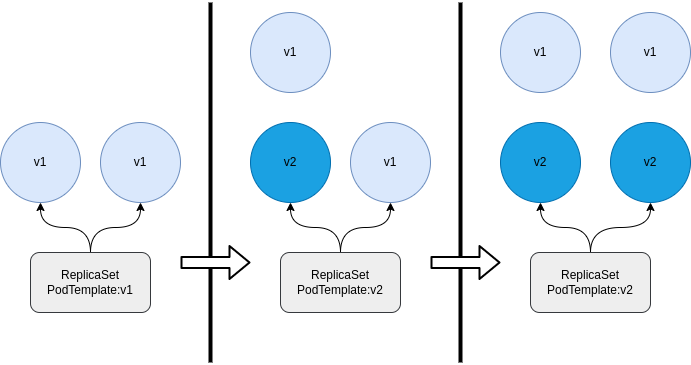

The diagram above was exported from draw.io. Its source (the exported page's mxGraphModel, read from the mxfile embedded in the PNG):
<mxGraphModel dx="918" dy="807" grid="1" gridSize="10" guides="1" tooltips="1" connect="1" arrows="1" fold="1" page="1" pageScale="1" pageWidth="1169" pageHeight="827" math="0" shadow="0">
  <root>
    <mxCell id="0" />
    <mxCell id="1" parent="0" />
    <mxCell id="NCQw9CsklHcP2YVSXY4X-2" value="" style="endArrow=none;html=1;strokeWidth=4;fontColor=#000000;" parent="1" edge="1">
      <mxGeometry width="50" height="50" relative="1" as="geometry">
        <mxPoint x="440" y="480" as="sourcePoint" />
        <mxPoint x="440" y="120" as="targetPoint" />
      </mxGeometry>
    </mxCell>
    <mxCell id="NCQw9CsklHcP2YVSXY4X-3" value="v1" style="ellipse;whiteSpace=wrap;html=1;aspect=fixed;fillColor=#dae8fc;strokeColor=#6c8ebf;fontColor=#000000;" parent="1" vertex="1">
      <mxGeometry x="230" y="240" width="80" height="80" as="geometry" />
    </mxCell>
    <mxCell id="NCQw9CsklHcP2YVSXY4X-4" value="v1" style="ellipse;whiteSpace=wrap;html=1;aspect=fixed;fillColor=#dae8fc;strokeColor=#6c8ebf;fontColor=#000000;" parent="1" vertex="1">
      <mxGeometry x="330" y="240" width="80" height="80" as="geometry" />
    </mxCell>
    <mxCell id="NCQw9CsklHcP2YVSXY4X-7" style="edgeStyle=orthogonalEdgeStyle;rounded=0;orthogonalLoop=1;jettySize=auto;html=1;exitX=0.5;exitY=0;exitDx=0;exitDy=0;strokeWidth=1;curved=1;fontColor=#000000;" parent="1" source="NCQw9CsklHcP2YVSXY4X-6" target="NCQw9CsklHcP2YVSXY4X-3" edge="1">
      <mxGeometry relative="1" as="geometry" />
    </mxCell>
    <mxCell id="NCQw9CsklHcP2YVSXY4X-8" style="edgeStyle=orthogonalEdgeStyle;curved=1;rounded=0;orthogonalLoop=1;jettySize=auto;html=1;exitX=0.5;exitY=0;exitDx=0;exitDy=0;strokeWidth=1;fontColor=#000000;" parent="1" source="NCQw9CsklHcP2YVSXY4X-6" target="NCQw9CsklHcP2YVSXY4X-4" edge="1">
      <mxGeometry relative="1" as="geometry" />
    </mxCell>
    <mxCell id="NCQw9CsklHcP2YVSXY4X-6" value="ReplicaSet&lt;br&gt;PodTemplate:v1" style="rounded=1;whiteSpace=wrap;html=1;fillColor=#eeeeee;strokeColor=#36393d;fontColor=#000000;" parent="1" vertex="1">
      <mxGeometry x="260" y="370" width="120" height="60" as="geometry" />
    </mxCell>
    <mxCell id="NCQw9CsklHcP2YVSXY4X-9" value="v2" style="ellipse;whiteSpace=wrap;html=1;aspect=fixed;fillColor=#1ba1e2;strokeColor=#006EAF;fontColor=#000000;" parent="1" vertex="1">
      <mxGeometry x="480" y="240" width="80" height="80" as="geometry" />
    </mxCell>
    <mxCell id="NCQw9CsklHcP2YVSXY4X-10" value="v1" style="ellipse;whiteSpace=wrap;html=1;aspect=fixed;fillColor=#dae8fc;strokeColor=#6c8ebf;fontColor=#000000;" parent="1" vertex="1">
      <mxGeometry x="580" y="240" width="80" height="80" as="geometry" />
    </mxCell>
    <mxCell id="NCQw9CsklHcP2YVSXY4X-11" style="edgeStyle=orthogonalEdgeStyle;rounded=0;orthogonalLoop=1;jettySize=auto;html=1;exitX=0.5;exitY=0;exitDx=0;exitDy=0;strokeWidth=1;curved=1;fontColor=#000000;" parent="1" source="NCQw9CsklHcP2YVSXY4X-13" target="NCQw9CsklHcP2YVSXY4X-9" edge="1">
      <mxGeometry relative="1" as="geometry" />
    </mxCell>
    <mxCell id="NCQw9CsklHcP2YVSXY4X-12" style="edgeStyle=orthogonalEdgeStyle;curved=1;rounded=0;orthogonalLoop=1;jettySize=auto;html=1;exitX=0.5;exitY=0;exitDx=0;exitDy=0;strokeWidth=1;fontColor=#000000;" parent="1" source="NCQw9CsklHcP2YVSXY4X-13" target="NCQw9CsklHcP2YVSXY4X-10" edge="1">
      <mxGeometry relative="1" as="geometry" />
    </mxCell>
    <mxCell id="NCQw9CsklHcP2YVSXY4X-13" value="ReplicaSet&lt;br&gt;PodTemplate:v2" style="rounded=1;whiteSpace=wrap;html=1;fillColor=#eeeeee;strokeColor=#36393d;fontColor=#000000;" parent="1" vertex="1">
      <mxGeometry x="510" y="370" width="120" height="60" as="geometry" />
    </mxCell>
    <mxCell id="NCQw9CsklHcP2YVSXY4X-17" value="" style="shape=flexArrow;endArrow=classic;html=1;strokeWidth=2;fillColor=#ffffff;fontColor=#000000;" parent="1" edge="1">
      <mxGeometry width="50" height="50" relative="1" as="geometry">
        <mxPoint x="410" y="380" as="sourcePoint" />
        <mxPoint x="480" y="380" as="targetPoint" />
      </mxGeometry>
    </mxCell>
    <mxCell id="5lbqxbkHpqGvsgzyjsxc-1" value="v1" style="ellipse;whiteSpace=wrap;html=1;aspect=fixed;fillColor=#dae8fc;strokeColor=#6c8ebf;fontColor=#000000;" parent="1" vertex="1">
      <mxGeometry x="480" y="130" width="80" height="80" as="geometry" />
    </mxCell>
    <mxCell id="5lbqxbkHpqGvsgzyjsxc-2" value="" style="endArrow=none;html=1;strokeWidth=4;fontColor=#000000;" parent="1" edge="1">
      <mxGeometry width="50" height="50" relative="1" as="geometry">
        <mxPoint x="690" y="480" as="sourcePoint" />
        <mxPoint x="690" y="120" as="targetPoint" />
      </mxGeometry>
    </mxCell>
    <mxCell id="5lbqxbkHpqGvsgzyjsxc-3" value="v2" style="ellipse;whiteSpace=wrap;html=1;aspect=fixed;fillColor=#1ba1e2;strokeColor=#006EAF;fontColor=#000000;" parent="1" vertex="1">
      <mxGeometry x="730" y="240" width="80" height="80" as="geometry" />
    </mxCell>
    <mxCell id="5lbqxbkHpqGvsgzyjsxc-4" value="v1" style="ellipse;whiteSpace=wrap;html=1;aspect=fixed;fillColor=#dae8fc;strokeColor=#6c8ebf;fontColor=#000000;" parent="1" vertex="1">
      <mxGeometry x="840" y="130" width="80" height="80" as="geometry" />
    </mxCell>
    <mxCell id="5lbqxbkHpqGvsgzyjsxc-5" style="edgeStyle=orthogonalEdgeStyle;rounded=0;orthogonalLoop=1;jettySize=auto;html=1;exitX=0.5;exitY=0;exitDx=0;exitDy=0;strokeWidth=1;curved=1;fontColor=#000000;" parent="1" source="5lbqxbkHpqGvsgzyjsxc-7" target="5lbqxbkHpqGvsgzyjsxc-3" edge="1">
      <mxGeometry relative="1" as="geometry" />
    </mxCell>
    <mxCell id="5lbqxbkHpqGvsgzyjsxc-11" style="edgeStyle=orthogonalEdgeStyle;rounded=0;orthogonalLoop=1;jettySize=auto;html=1;exitX=0.5;exitY=0;exitDx=0;exitDy=0;entryX=0.5;entryY=1;entryDx=0;entryDy=0;curved=1;fontColor=#000000;" parent="1" source="5lbqxbkHpqGvsgzyjsxc-7" target="5lbqxbkHpqGvsgzyjsxc-10" edge="1">
      <mxGeometry relative="1" as="geometry" />
    </mxCell>
    <mxCell id="5lbqxbkHpqGvsgzyjsxc-7" value="ReplicaSet&lt;br&gt;PodTemplate:v2" style="rounded=1;whiteSpace=wrap;html=1;fillColor=#eeeeee;strokeColor=#36393d;fontColor=#000000;" parent="1" vertex="1">
      <mxGeometry x="760" y="370" width="120" height="60" as="geometry" />
    </mxCell>
    <mxCell id="5lbqxbkHpqGvsgzyjsxc-8" value="" style="shape=flexArrow;endArrow=classic;html=1;strokeWidth=2;fillColor=#ffffff;fontColor=#000000;" parent="1" edge="1">
      <mxGeometry width="50" height="50" relative="1" as="geometry">
        <mxPoint x="660" y="380" as="sourcePoint" />
        <mxPoint x="730" y="380" as="targetPoint" />
      </mxGeometry>
    </mxCell>
    <mxCell id="5lbqxbkHpqGvsgzyjsxc-9" value="v1" style="ellipse;whiteSpace=wrap;html=1;aspect=fixed;fillColor=#dae8fc;strokeColor=#6c8ebf;fontColor=#000000;" parent="1" vertex="1">
      <mxGeometry x="730" y="130" width="80" height="80" as="geometry" />
    </mxCell>
    <mxCell id="5lbqxbkHpqGvsgzyjsxc-10" value="v2" style="ellipse;whiteSpace=wrap;html=1;aspect=fixed;fillColor=#1ba1e2;strokeColor=#006EAF;fontColor=#000000;" parent="1" vertex="1">
      <mxGeometry x="840" y="240" width="80" height="80" as="geometry" />
    </mxCell>
  </root>
</mxGraphModel>